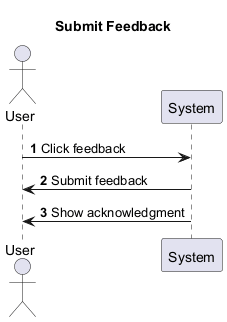

The diagram above was rendered by PlantUML. Its source (embedded in the PNG):
@startuml
title Submit Feedback
autonumber
actor User
participant System

User -> System : Click feedback
System -> User : Submit feedback
System -> User : Show acknowledgment
@enduml